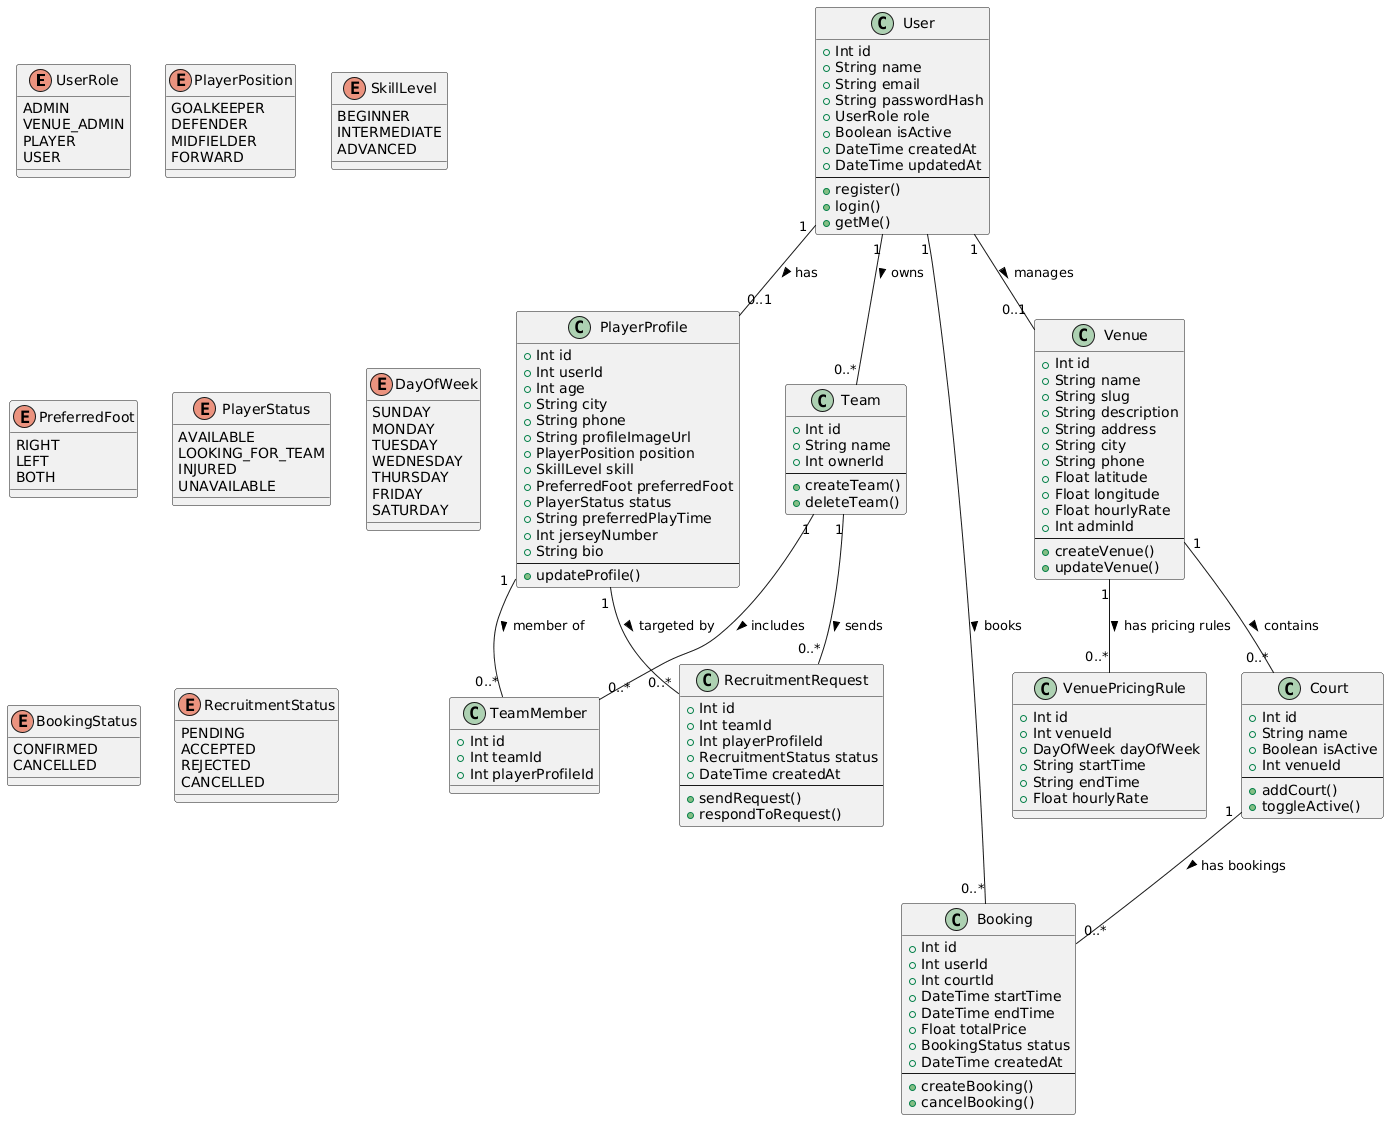

The diagram above was rendered by PlantUML. Its source (embedded in the PNG):
@startuml

enum UserRole {
  ADMIN
  VENUE_ADMIN
  PLAYER
  USER
}
enum PlayerPosition {
  GOALKEEPER
  DEFENDER
  MIDFIELDER
  FORWARD
}
enum SkillLevel {
  BEGINNER
  INTERMEDIATE
  ADVANCED
}
enum PreferredFoot {
  RIGHT
  LEFT
  BOTH
}
enum PlayerStatus {
  AVAILABLE
  LOOKING_FOR_TEAM
  INJURED
  UNAVAILABLE
}
enum DayOfWeek {
  SUNDAY
  MONDAY
  TUESDAY
  WEDNESDAY
  THURSDAY
  FRIDAY
  SATURDAY
}
enum BookingStatus {
  CONFIRMED
  CANCELLED
}
enum RecruitmentStatus {
  PENDING
  ACCEPTED
  REJECTED
  CANCELLED
}
class User {
  +Int id
  +String name
  +String email
  +String passwordHash
  +UserRole role
  +Boolean isActive
  +DateTime createdAt
  +DateTime updatedAt
  --
  +register()
  +login()
  +getMe()
}
class PlayerProfile {
  +Int id
  +Int userId
  +Int age
  +String city
  +String phone
  +String profileImageUrl
  +PlayerPosition position
  +SkillLevel skill
  +PreferredFoot preferredFoot
  +PlayerStatus status
  +String preferredPlayTime
  +Int jerseyNumber
  +String bio
  --
  +updateProfile()
}
class Venue {
  +Int id
  +String name
  +String slug
  +String description
  +String address
  +String city
  +String phone
  +Float latitude
  +Float longitude
  +Float hourlyRate
  +Int adminId
  --
  +createVenue()
  +updateVenue()
}
class Court {
  +Int id
  +String name
  +Boolean isActive
  +Int venueId
  --
  +addCourt()
  +toggleActive()
}
class VenuePricingRule {
  +Int id
  +Int venueId
  +DayOfWeek dayOfWeek
  +String startTime
  +String endTime
  +Float hourlyRate
}
class Booking {
  +Int id
  +Int userId
  +Int courtId
  +DateTime startTime
  +DateTime endTime
  +Float totalPrice
  +BookingStatus status
  +DateTime createdAt
  --
  +createBooking()
  +cancelBooking()
}
class Team {
  +Int id
  +String name
  +Int ownerId
  --
  +createTeam()
  +deleteTeam()
}
class TeamMember {
  +Int id
  +Int teamId
  +Int playerProfileId
}
class RecruitmentRequest {
  +Int id
  +Int teamId
  +Int playerProfileId
  +RecruitmentStatus status
  +DateTime createdAt
  --
  +sendRequest()
  +respondToRequest()
}
User "1" -- "0..1" PlayerProfile : has >
User "1" -- "0..1" Venue : manages >
User "1" -- "0..*" Booking : books >
User "1" -- "0..*" Team : owns >
Venue "1" -- "0..*" Court : contains >
Venue "1" -- "0..*" VenuePricingRule : has pricing rules >
Court "1" -- "0..*" Booking : has bookings >
PlayerProfile "1" -- "0..*" TeamMember : member of >
Team "1" -- "0..*" TeamMember : includes >
PlayerProfile "1" -- "0..*" RecruitmentRequest : targeted by >
Team "1" -- "0..*" RecruitmentRequest : sends >
@enduml